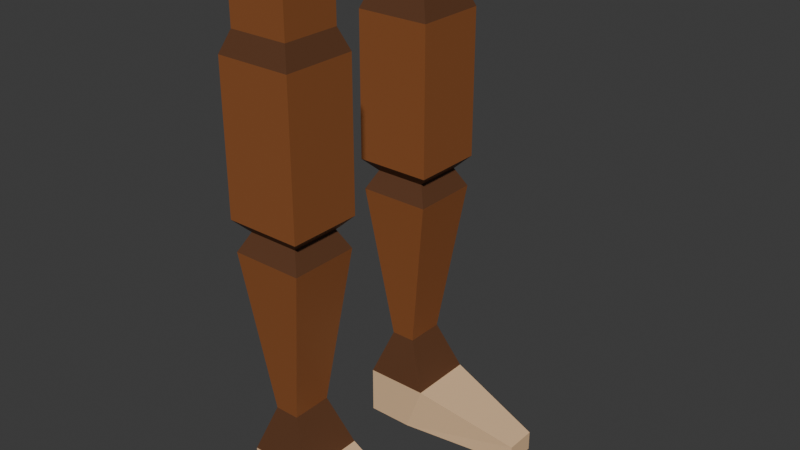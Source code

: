 # Source: leg.blend  (saved by Blender 4.2.66; exported with 4.5.12 LTS)
import bpy
from mathutils import Matrix  # noqa: F401  (used for matrix-valued properties, if any)

bpy.ops.wm.read_factory_settings(use_empty=True)
scene = bpy.context.scene
scene.name = 'Scene'

# ---- collections
col_collection = bpy.data.collections.new('Collection'); scene.collection.children.link(col_collection)

# ---- materials (node trees are filled in below, after node groups)
mat_material = bpy.data.materials.new('Material')
mat_material.alpha_threshold = 0.0
mat_material.roughness = 0.5
mat_material.line_color = (0.0, 0.0, 0.0, 1.0)
mat_material_001 = bpy.data.materials.new('Material.001')
mat_material_002 = bpy.data.materials.new('Material.002')

# ---- material node trees
mat_material.use_nodes = True; mat_material.node_tree.nodes.clear()
_N = mat_material.node_tree.nodes; _L = mat_material.node_tree.links
n0 = _N.new('ShaderNodeOutputMaterial'); n0.name = 'Material Output'; n0.location = (300, 300)
n1 = _N.new('ShaderNodeBsdfPrincipled'); n1.name = 'Principled BSDF'; n1.location = (10, 300)
n1.inputs[0].default_value = (0.2718, 0.09167, 0.02855, 1.0)
n1.inputs[3].default_value = 1.45
_L.new(n1.outputs[0], n0.inputs[0])
n0.is_active_output = True
mat_material_001.use_nodes = True; mat_material_001.node_tree.nodes.clear()
_N = mat_material_001.node_tree.nodes; _L = mat_material_001.node_tree.links
n0 = _N.new('ShaderNodeBsdfPrincipled'); n0.name = 'Principled BSDF'; n0.location = (10, 300)
n0.inputs[0].default_value = (0.1133, 0.0446, 0.01849, 1.0)
n1 = _N.new('ShaderNodeOutputMaterial'); n1.name = 'Material Output'; n1.location = (300, 300)
_L.new(n0.outputs[0], n1.inputs[0])
n1.is_active_output = True
mat_material_002.use_nodes = True; mat_material_002.node_tree.nodes.clear()
_N = mat_material_002.node_tree.nodes; _L = mat_material_002.node_tree.links
n0 = _N.new('ShaderNodeBsdfPrincipled'); n0.name = 'Principled BSDF'; n0.location = (10, 300)
n0.inputs[0].default_value = (0.8, 0.5352, 0.3079, 1.0)
n1 = _N.new('ShaderNodeOutputMaterial'); n1.name = 'Material Output'; n1.location = (300, 300)
_L.new(n0.outputs[0], n1.inputs[0])
n1.is_active_output = True

# ---- world
world_world = bpy.data.worlds.new('World'); scene.world = world_world
world_world.use_nodes = True; world_world.node_tree.nodes.clear()
_N = world_world.node_tree.nodes; _L = world_world.node_tree.links
n0 = _N.new('ShaderNodeOutputWorld'); n0.name = 'World Output'; n0.location = (300, 300)
n1 = _N.new('ShaderNodeBackground'); n1.name = 'Background'; n1.location = (10, 300)
n1.inputs[0].default_value = (0.05088, 0.05088, 0.05088, 1.0)
_L.new(n1.outputs[0], n0.inputs[0])
n0.is_active_output = True
world_world.color = (0.05088, 0.05088, 0.05088)
world_world.sun_shadow_jitter_overblur = 0.0

# ---- meshes
me_cube = bpy.data.meshes.new('Cube')
me_cube.from_pydata([(0.01656, -0.7191, 0.4382), (0.01656, -0.7191, -0.4382), (-0.4382, -0.7191, 0.4382), (-0.4382, -0.7191, -0.4382), (-0.4382, -0.2809, -0.4382), (0.01656, -0.2809, 0.4382), (-0.4382, -0.2809, 0.4382), (0.01656, -0.2809, -0.4382), (-0.3661, -0.3504, -0.5125), (-0.3661, -0.6496, -0.5125), (-0.05553, -0.6496, -0.5125), (-0.05553, -0.3504, -0.5125), (-0.4248, -0.2938, -0.6254), (-0.4248, -0.7062, -0.6254), (0.003213, -0.7062, -0.6254), (0.003213, -0.2938, -0.6254), (-0.3901, -0.3011, -1.876), (-0.3901, -0.6989, -1.876), (-0.006386, -0.6989, -1.876), (-0.006386, -0.3011, -1.876), (-0.03253, -0.6718, 0.5627), (-0.3891, -0.6718, 0.5627), (-0.03253, -0.3282, 0.5627), (-0.3891, -0.3282, 0.5627), (-0.03253, -0.6718, 0.9413), (-0.3891, -0.6718, 0.9413), (-0.03253, -0.3282, 0.9413), (-0.3891, -0.3282, 0.9413), (-0.0746, -0.6312, 1.008), (-0.347, -0.6312, 1.008), (-0.0746, -0.3688, 1.008), (-0.347, -0.3688, 1.008), (-0.3901, -0.3011, -2.169), (-0.3901, -0.6989, -2.169), (-0.1126, -0.6989, -2.169), (-0.1126, -0.3011, -2.169), (0.6011, -0.5947, -2.047), (0.6011, -0.4053, -2.047), (0.6011, -0.5947, -2.169), (0.6011, -0.4053, -2.169), (-0.2854, -0.62, -1.591), (-0.1362, -0.62, -1.591), (-0.1362, -0.38, -1.591), (-0.2854, -0.38, -1.591)], [], [(6, 2, 21, 23), (1, 0, 2, 3), (3, 4, 8, 9), (7, 5, 0, 1), (3, 2, 6, 4), (7, 4, 6, 5), (8, 11, 15, 12), (4, 7, 11, 8), (7, 1, 10, 11), (1, 3, 9, 10), (41, 40, 17, 18), (10, 9, 13, 14), (11, 10, 14, 15), (9, 8, 12, 13), (35, 19, 37, 39), (42, 41, 18, 19), (40, 43, 16, 17), (43, 42, 19, 16), (22, 23, 27, 26), (0, 5, 22, 20), (5, 6, 23, 22), (2, 0, 20, 21), (27, 25, 29, 31), (20, 22, 26, 24), (23, 21, 25, 27), (21, 20, 24, 25), (30, 31, 29, 28), (25, 24, 28, 29), (26, 27, 31, 30), (24, 26, 30, 28), (32, 35, 34, 33), (17, 16, 32, 33), (16, 19, 35, 32), (18, 17, 33, 34), (37, 36, 38, 39), (19, 18, 36, 37), (18, 34, 38, 36), (34, 35, 39, 38), (12, 15, 42, 43), (13, 12, 43, 40), (15, 14, 41, 42), (14, 13, 40, 41)])
me_cube.polygons.foreach_set('material_index', [1, 0, 1, 0, 0, 0, 1, 1, 1, 1, 1, 1, 1, 1, 2, 1, 1, 1, 0, 1, 1, 1, 0, 0, 0, 0, 0, 0, 0, 0, 0, 2, 2, 2, 2, 2, 2, 0, 0, 0, 0, 0])
_uv = me_cube.uv_layers.new(name='UVMap')
_uv.uv.foreach_set('vector', [0.625, 0.125, 0.625, 0.0, 0.625, 0.0, 0.625, 0.125, 0.375, 0.75, 0.625, 0.75, 0.625, 1.0, 0.375, 1.0, 0.375, 0.0, 0.375, 0.125, 0.375, 0.125, 0.375, 0.0, 0.375, 0.625, 0.625, 0.625, 0.625, 0.75, 0.375, 0.75, 0.375, 0.0, 0.625, 0.0, 0.625, 0.125, 0.375, 0.125, 0.375, 0.625, 0.125, 0.625, 0.625, 0.125, 0.625, 0.625, 0.125, 0.625, 0.375, 0.625, 0.375, 0.625, 0.125, 0.625, 0.125, 0.625, 0.375, 0.625, 0.375, 0.625, 0.125, 0.625, 0.375, 0.625, 0.375, 0.75, 0.375, 0.75, 0.375, 0.625, 0.375, 0.75, 0.375, 1.0, 0.375, 1.0, 0.375, 0.75, 0.375, 0.75, 0.375, 1.0, 0.375, 1.0, 0.375, 0.75, 0.375, 0.75, 0.375, 1.0, 0.375, 1.0, 0.375, 0.75, 0.375, 0.625, 0.375, 0.75, 0.375, 0.75, 0.375, 0.625, 0.375, 0.0, 0.375, 0.125, 0.375, 0.125, 0.375, 0.0, 0.375, 0.625, 0.375, 0.625, 0.375, 0.625, 0.375, 0.625, 0.375, 0.625, 0.375, 0.75, 0.375, 0.75, 0.375, 0.625, 0.375, 0.0, 0.375, 0.125, 0.375, 0.125, 0.375, 0.0, 0.125, 0.625, 0.375, 0.625, 0.375, 0.625, 0.125, 0.625, 0.625, 0.625, 0.625, 0.125, 0.625, 0.125, 0.625, 0.625, 0.625, 0.75, 0.625, 0.625, 0.625, 0.625, 0.625, 0.75, 0.625, 0.625, 0.625, 0.125, 0.625, 0.125, 0.625, 0.625, 0.625, 1.0, 0.625, 0.75, 0.625, 0.75, 0.625, 1.0, 0.625, 0.125, 0.625, 0.0, 0.625, 0.0, 0.625, 0.125, 0.625, 0.75, 0.625, 0.625, 0.625, 0.625, 0.625, 0.75, 0.625, 0.125, 0.625, 0.0, 0.625, 0.0, 0.625, 0.125, 0.625, 1.0, 0.625, 0.75, 0.625, 0.75, 0.625, 1.0, 0.625, 0.625, 0.875, 0.625, 0.875, 0.75, 0.625, 0.75, 0.625, 1.0, 0.625, 0.75, 0.625, 0.75, 0.625, 1.0, 0.625, 0.625, 0.625, 0.125, 0.625, 0.125, 0.625, 0.625, 0.625, 0.75, 0.625, 0.625, 0.625, 0.625, 0.625, 0.75, 0.125, 0.625, 0.375, 0.625, 0.375, 0.75, 0.125, 0.75, 0.375, 0.0, 0.375, 0.125, 0.375, 0.125, 0.375, 0.0, 0.125, 0.625, 0.375, 0.625, 0.375, 0.625, 0.125, 0.625, 0.375, 0.75, 0.375, 1.0, 0.375, 1.0, 0.375, 0.75, 0.375, 0.625, 0.375, 0.75, 0.375, 0.75, 0.375, 0.625, 0.375, 0.625, 0.375, 0.75, 0.375, 0.75, 0.375, 0.625, 0.375, 0.75, 0.375, 0.75, 0.375, 0.75, 0.375, 0.75, 0.375, 0.75, 0.375, 0.625, 0.375, 0.625, 0.375, 0.75, 0.125, 0.625, 0.375, 0.625, 0.375, 0.625, 0.125, 0.625, 0.375, 0.0, 0.375, 0.125, 0.375, 0.125, 0.375, 0.0, 0.375, 0.625, 0.375, 0.75, 0.375, 0.75, 0.375, 0.625, 0.375, 0.75, 0.375, 1.0, 0.375, 1.0, 0.375, 0.75])
me_cube.materials.append(mat_material)
me_cube.materials.append(mat_material_001)
me_cube.materials.append(mat_material_002)
me_cube.use_mirror_vertex_groups = False
me_cube.update()
arm_armature = bpy.data.armatures.new('Armature')  # bones are not reproduced

# ---- objects
ob_cube = bpy.data.objects.new('Cube', me_cube)
ob_armature = bpy.data.objects.new('Armature', arm_armature)

# ---- transforms, parenting, visibility, modifiers, constraints
ob_cube.parent = ob_armature
ob_cube.matrix_parent_inverse = Matrix(((-4.371e-08, 1.0, 0.0, -0.0), (-1.0, -4.371e-08, -0.0, 0.0), (0.0, -0.0, 1.0, -0.0), (-0.0, 0.0, -0.0, 1.0)))
ob_cube.location = (0.0, 0.0, 0.0)
ob_cube.lock_rotations_4d = False
ob_cube.empty_display_type = 'ARROWS'
ob_cube.lineart.crease_threshold = 0.0
_vg = ob_cube.vertex_groups.new(name='Bone')
_vg = ob_cube.vertex_groups.new(name='Bone_L')
for _i, _w in zip([22, 23, 24, 25, 26, 27, 28, 29, 30, 31], [0.08124, 0.08124, 0.1916, 0.1916, 0.8309, 0.813, 0.415, 0.4063, 0.8584, 0.8337]): _vg.add([_i], _w, 'REPLACE')
_vg = ob_cube.vertex_groups.new(name='Bone_L.001')
for _i, _w in zip([0, 1, 2, 3, 4, 5, 6, 7, 8, 9, 10, 11, 12, 13, 14, 15, 20, 21, 22, 23, 24, 25, 26, 27, 28, 29, 30, 31], [0.9903, 0.929, 0.9896, 0.9277, 0.9114, 0.9753, 0.9749, 0.9176, 0.746, 0.7675, 0.7717, 0.75, 0.197, 0.179, 0.176, 0.1937, 0.9763, 0.9755, 0.9175, 0.9174, 0.8083, 0.8083, 0.1689, 0.1868, 0.5849, 0.5936, 0.1415, 0.1662]): _vg.add([_i], _w, 'REPLACE')
_vg = ob_cube.vertex_groups.new(name='Bone_L.002')
for _i, _w in zip([1, 3, 4, 7, 8, 9, 10, 11, 12, 13, 14, 15], [0.06824, 0.06943, 0.08422, 0.07839, 0.2439, 0.2244, 0.2206, 0.2403, 0.7716, 0.7935, 0.7971, 0.7756]): _vg.add([_i], _w, 'REPLACE')
_vg = ob_cube.vertex_groups.new(name='Bone_L.003')
for _i, _w in zip([12, 13, 14, 15, 16, 17, 18, 19, 40, 41, 42, 43], [0.01061, 0.003791, 0.002523, 0.009244, 0.1315, 0.114, 0.08268, 0.1006, 0.9723, 0.9717, 0.9574, 0.9562]): _vg.add([_i], _w, 'REPLACE')
_vg = ob_cube.vertex_groups.new(name='Bone_L.004')
for _i, _w in zip([16, 17, 18, 19, 32, 33, 34, 35, 36, 37, 42, 43], [0.7614, 0.8005, 0.7616, 0.7079, 0.4797, 0.4854, 0.1563, 0.1287, 0.0006905, 0.02028, 0.0005918, 0.005716]): _vg.add([_i], _w, 'REPLACE')
_vg = ob_cube.vertex_groups.new(name='Bone_L.005')
for _i, _w in zip([16, 17, 18, 19, 32, 33, 34, 35, 36, 37, 38, 39], [0.1055, 0.0846, 0.1551, 0.1903, 0.4988, 0.5002, 0.8307, 0.857, 0.9718, 0.96, 0.9952, 0.989]): _vg.add([_i], _w, 'REPLACE')
_vg = ob_cube.vertex_groups.new(name='Bone_R')
_vg = ob_cube.vertex_groups.new(name='Bone_R.001')
_vg = ob_cube.vertex_groups.new(name='Bone_R.002')
_vg = ob_cube.vertex_groups.new(name='Bone_R.003')
_vg = ob_cube.vertex_groups.new(name='Bone_R.004')
_vg = ob_cube.vertex_groups.new(name='Bone_R.005')
_m = ob_cube.modifiers.new('Mirror', 'MIRROR')
_m.use_axis = (False, True, False)
_m = ob_cube.modifiers.new('Armature', 'ARMATURE')
_m.object = ob_armature
ob_armature.location = (0.0, 0.0, 0.0)
ob_armature.rotation_euler = (0.0, -0.0, 1.571)
ob_armature.show_in_front = True

# ---- collection membership
col_collection.objects.link(ob_cube)
col_collection.objects.link(ob_armature)

# ---- scene / render settings (as saved in the file)
scene.frame_start = 1; scene.frame_end = 250; scene.frame_set(1)
scene.render.engine = 'BLENDER_EEVEE_NEXT'
bpy.context.view_layer.update()

# ---- added for rendering (the .blend has no active camera and no usable light): camera, sun
cam_auto = bpy.data.cameras.new('AutoCamera')
cam_auto.lens = 50.0
cam_auto.sensor_width = 36.0
cam_auto.clip_end = 1000.0
ob_auto_camera = bpy.data.objects.new('AutoCamera', cam_auto)
scene.collection.objects.link(ob_auto_camera)
ob_auto_camera.location = (3.44787, -4.03969, 2.11239)
ob_auto_camera.rotation_euler = (1.09748, -7.21219e-08, 0.694738)
scene.camera = ob_auto_camera
light_auto_sun = bpy.data.lights.new('AutoSun', 'SUN')
light_auto_sun.energy = 3.0
light_auto_sun.angle = 0.0523599
ob_auto_sun = bpy.data.objects.new('AutoSun', light_auto_sun)
scene.collection.objects.link(ob_auto_sun)
ob_auto_sun.rotation_euler = (0.872665, 0.174533, 0.523599)
bpy.context.view_layer.update()
